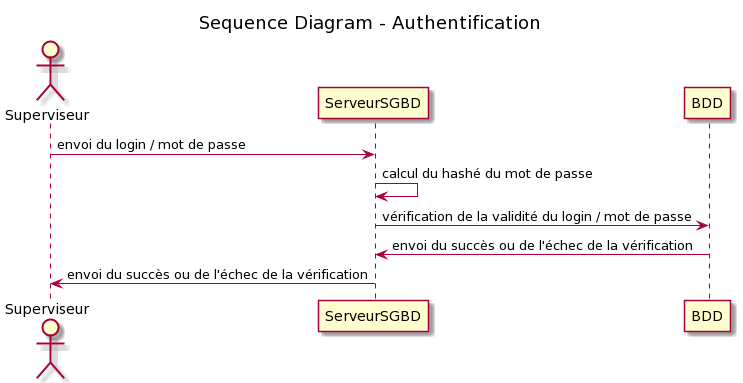

The diagram above was rendered by PlantUML. Its source (embedded in the PNG):
@startuml
title "Sequence Diagram - Authentification"

actor Superviseur as Super

Super -> ServeurSGBD : envoi du login / mot de passe
ServeurSGBD -> ServeurSGBD : calcul du hashé du mot de passe
ServeurSGBD -> BDD : vérification de la validité du login / mot de passe
BDD -> ServeurSGBD : envoi du succès ou de l'échec de la vérification
ServeurSGBD -> Super : envoi du succès ou de l'échec de la vérification
@enduml